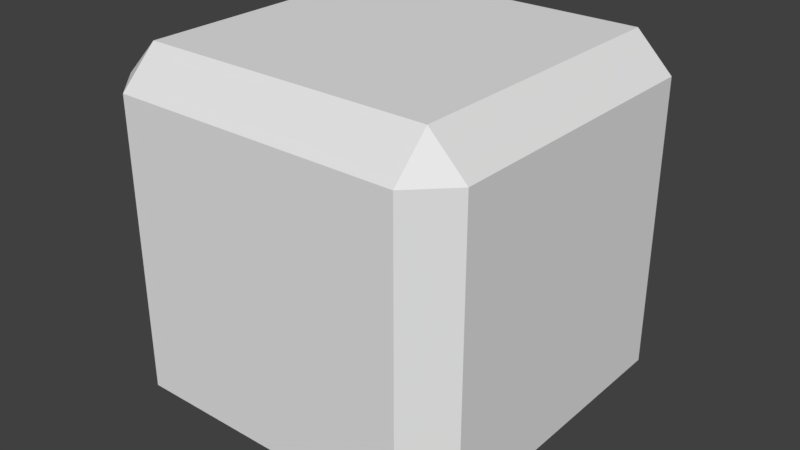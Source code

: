 # Source: basic_block.blend  (saved by Blender 2.77.0; exported with 4.5.12 LTS)
import bpy
from mathutils import Matrix  # noqa: F401  (used for matrix-valued properties, if any)

bpy.ops.wm.read_factory_settings(use_empty=True)
scene = bpy.context.scene
scene.name = 'Scene'

# ---- collections
col_collection_1 = bpy.data.collections.new('Collection 1'); scene.collection.children.link(col_collection_1)

# ---- world
world_world = bpy.data.worlds.new('World'); scene.world = world_world
world_world.color = (0.05088, 0.05088, 0.05088)
world_world.use_sun_shadow = False
world_world.sun_shadow_jitter_overblur = 0.0
world_world.cycles.sampling_method = 'MANUAL'

# ---- meshes
me_cube = bpy.data.meshes.new('Cube')
me_cube.from_pydata([(1.0, 0.8, 0.8), (0.8, 1.0, 0.8), (0.8, 0.8, 1.0), (1.0, 0.8, -0.8), (0.8, 0.8, -1.0), (0.8, 1.0, -0.8), (1.0, -0.8, 0.8), (0.8, -0.8, 1.0), (0.8, -1.0, 0.8), (0.8, -0.8, -1.0), (1.0, -0.8, -0.8), (0.8, -1.0, -0.8), (-0.8, 1.0, 0.8), (-1.0, 0.8, 0.8), (-0.8, 0.8, 1.0), (-1.0, 0.8, -0.8), (-0.8, 1.0, -0.8), (-0.8, 0.8, -1.0), (-1.0, -0.8, 0.8), (-0.8, -1.0, 0.8), (-0.8, -0.8, 1.0), (-0.8, -0.8, -1.0), (-0.8, -1.0, -0.8), (-1.0, -0.8, -0.8)], [], [(12, 1, 5, 16), (8, 19, 22, 11), (7, 2, 14, 20), (18, 13, 15, 23), (21, 17, 4, 9), (0, 1, 2), (3, 4, 5), (6, 7, 8), (9, 10, 11), (12, 13, 14), (15, 16, 17), (18, 19, 20), (21, 22, 23), (21, 9, 11, 22), (2, 7, 6, 0), (14, 2, 1, 12), (20, 14, 13, 18), (7, 20, 19, 8), (8, 11, 10, 6), (0, 3, 5, 1), (12, 16, 15, 13), (22, 19, 18, 23), (4, 17, 16, 5), (9, 4, 3, 10), (17, 21, 23, 15), (0, 6, 10, 3)])
me_cube.use_remesh_preserve_volume = False
me_cube.use_remesh_preserve_attributes = False
me_cube.use_mirror_vertex_groups = False
me_cube.update()

# ---- objects
ob_cube = bpy.data.objects.new('Cube', me_cube)

# ---- transforms, parenting, visibility, modifiers, constraints
ob_cube.location = (0.0, 0.0, 0.0)
ob_cube.lineart.crease_threshold = 0.0

# ---- collection membership
col_collection_1.objects.link(ob_cube)

# ---- scene / render settings (as saved in the file)
scene.frame_start = 1; scene.frame_end = 250; scene.frame_set(1)
scene.render.engine = 'BLENDER_EEVEE_NEXT'
scene.render.resolution_percentage = 50
scene.render.dither_intensity = 0.0
scene.cycles.use_denoising = False
scene.cycles.samples = 128
scene.cycles.sampling_pattern = 'TABULATED_SOBOL'
scene.cycles.light_sampling_threshold = 0.0
scene.cycles.use_adaptive_sampling = False
scene.cycles.use_light_tree = False
scene.cycles.blur_glossy = 0.0
scene.cycles.sample_clamp_indirect = 0.0
scene.view_settings.view_transform = 'Standard'
bpy.context.view_layer.update()

# ---- added for rendering (the .blend has no active camera and no usable light): camera, sun
cam_auto = bpy.data.cameras.new('AutoCamera')
cam_auto.lens = 50.0
cam_auto.sensor_width = 36.0
cam_auto.clip_end = 1000.0
ob_auto_camera = bpy.data.objects.new('AutoCamera', cam_auto)
scene.collection.objects.link(ob_auto_camera)
ob_auto_camera.location = (3.20507, -3.84609, 2.56406)
ob_auto_camera.rotation_euler = (1.09748, -7.21219e-08, 0.694738)
scene.camera = ob_auto_camera
light_auto_sun = bpy.data.lights.new('AutoSun', 'SUN')
light_auto_sun.energy = 3.0
light_auto_sun.angle = 0.0523599
ob_auto_sun = bpy.data.objects.new('AutoSun', light_auto_sun)
scene.collection.objects.link(ob_auto_sun)
ob_auto_sun.rotation_euler = (0.872665, 0.174533, 0.523599)
bpy.context.view_layer.update()
